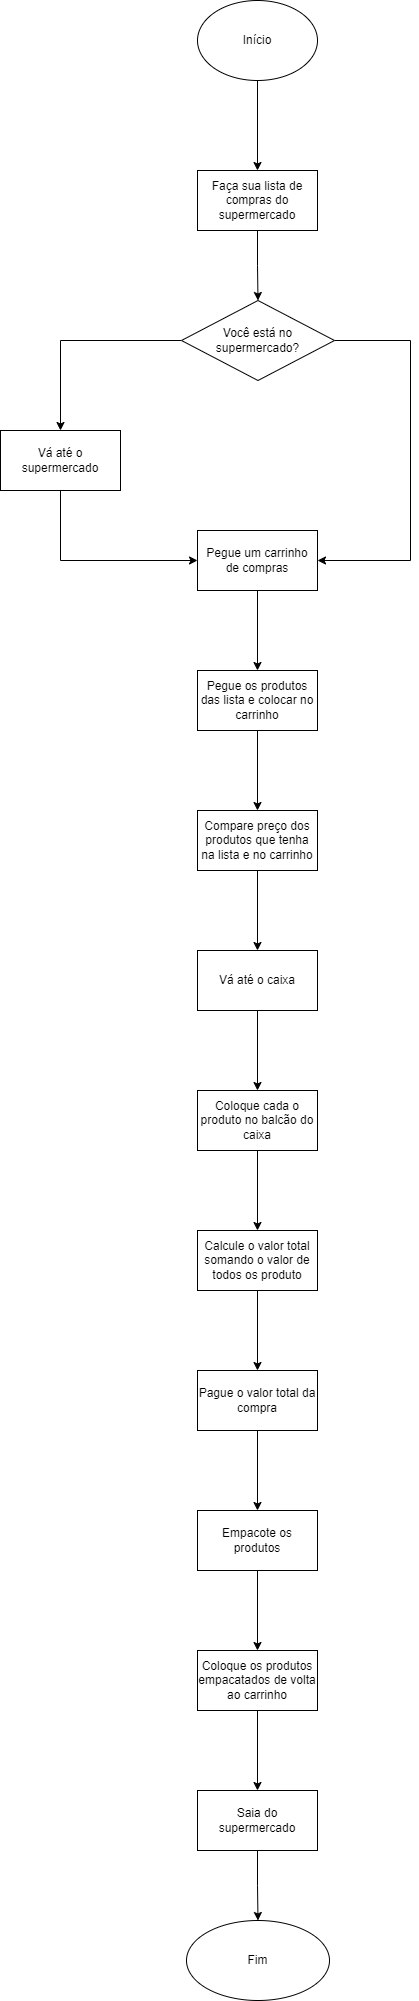

The diagram above was exported from draw.io. Its source (the exported page's mxGraphModel, read from the mxfile embedded in the PNG):
<mxGraphModel dx="1434" dy="772" grid="1" gridSize="10" guides="1" tooltips="1" connect="1" arrows="1" fold="1" page="1" pageScale="1" pageWidth="1654" pageHeight="2336" math="0" shadow="0">
  <root>
    <mxCell id="0" />
    <mxCell id="1" parent="0" />
    <mxCell id="AQinmF_VVJzo-Hfw-d6i-3" value="" style="edgeStyle=orthogonalEdgeStyle;rounded=0;orthogonalLoop=1;jettySize=auto;html=1;" edge="1" parent="1" source="AQinmF_VVJzo-Hfw-d6i-1" target="AQinmF_VVJzo-Hfw-d6i-2">
      <mxGeometry relative="1" as="geometry" />
    </mxCell>
    <mxCell id="AQinmF_VVJzo-Hfw-d6i-1" value="Início" style="ellipse;whiteSpace=wrap;html=1;" vertex="1" parent="1">
      <mxGeometry x="767" y="50" width="120" height="80" as="geometry" />
    </mxCell>
    <mxCell id="AQinmF_VVJzo-Hfw-d6i-7" value="" style="edgeStyle=orthogonalEdgeStyle;rounded=0;orthogonalLoop=1;jettySize=auto;html=1;" edge="1" parent="1" source="AQinmF_VVJzo-Hfw-d6i-2" target="AQinmF_VVJzo-Hfw-d6i-6">
      <mxGeometry relative="1" as="geometry" />
    </mxCell>
    <mxCell id="AQinmF_VVJzo-Hfw-d6i-2" value="Faça sua lista de compras do supermercado" style="whiteSpace=wrap;html=1;" vertex="1" parent="1">
      <mxGeometry x="767" y="220" width="120" height="60" as="geometry" />
    </mxCell>
    <mxCell id="AQinmF_VVJzo-Hfw-d6i-11" value="" style="edgeStyle=orthogonalEdgeStyle;rounded=0;orthogonalLoop=1;jettySize=auto;html=1;" edge="1" parent="1" source="AQinmF_VVJzo-Hfw-d6i-6" target="AQinmF_VVJzo-Hfw-d6i-10">
      <mxGeometry relative="1" as="geometry" />
    </mxCell>
    <mxCell id="AQinmF_VVJzo-Hfw-d6i-15" style="edgeStyle=orthogonalEdgeStyle;rounded=0;orthogonalLoop=1;jettySize=auto;html=1;" edge="1" parent="1" source="AQinmF_VVJzo-Hfw-d6i-6" target="AQinmF_VVJzo-Hfw-d6i-13">
      <mxGeometry relative="1" as="geometry">
        <Array as="points">
          <mxPoint x="980" y="390" />
          <mxPoint x="980" y="610" />
        </Array>
      </mxGeometry>
    </mxCell>
    <mxCell id="AQinmF_VVJzo-Hfw-d6i-6" value="Você está no supermercado?" style="rhombus;whiteSpace=wrap;html=1;" vertex="1" parent="1">
      <mxGeometry x="751" y="350" width="153" height="80" as="geometry" />
    </mxCell>
    <mxCell id="AQinmF_VVJzo-Hfw-d6i-14" value="" style="edgeStyle=orthogonalEdgeStyle;rounded=0;orthogonalLoop=1;jettySize=auto;html=1;" edge="1" parent="1" source="AQinmF_VVJzo-Hfw-d6i-10" target="AQinmF_VVJzo-Hfw-d6i-13">
      <mxGeometry relative="1" as="geometry">
        <Array as="points">
          <mxPoint x="630" y="610" />
        </Array>
      </mxGeometry>
    </mxCell>
    <mxCell id="AQinmF_VVJzo-Hfw-d6i-10" value="Vá até o supermercado" style="whiteSpace=wrap;html=1;" vertex="1" parent="1">
      <mxGeometry x="570" y="480" width="120" height="60" as="geometry" />
    </mxCell>
    <mxCell id="AQinmF_VVJzo-Hfw-d6i-17" value="" style="edgeStyle=orthogonalEdgeStyle;rounded=0;orthogonalLoop=1;jettySize=auto;html=1;" edge="1" parent="1" source="AQinmF_VVJzo-Hfw-d6i-13" target="AQinmF_VVJzo-Hfw-d6i-16">
      <mxGeometry relative="1" as="geometry" />
    </mxCell>
    <mxCell id="AQinmF_VVJzo-Hfw-d6i-13" value="Pegue um carrinho de compras" style="whiteSpace=wrap;html=1;" vertex="1" parent="1">
      <mxGeometry x="767" y="580" width="120" height="60" as="geometry" />
    </mxCell>
    <mxCell id="AQinmF_VVJzo-Hfw-d6i-19" value="" style="edgeStyle=orthogonalEdgeStyle;rounded=0;orthogonalLoop=1;jettySize=auto;html=1;" edge="1" parent="1" source="AQinmF_VVJzo-Hfw-d6i-16" target="AQinmF_VVJzo-Hfw-d6i-18">
      <mxGeometry relative="1" as="geometry" />
    </mxCell>
    <mxCell id="AQinmF_VVJzo-Hfw-d6i-16" value="Pegue os produtos das lista e colocar no carrinho" style="whiteSpace=wrap;html=1;" vertex="1" parent="1">
      <mxGeometry x="767" y="720" width="120" height="60" as="geometry" />
    </mxCell>
    <mxCell id="AQinmF_VVJzo-Hfw-d6i-21" value="" style="edgeStyle=orthogonalEdgeStyle;rounded=0;orthogonalLoop=1;jettySize=auto;html=1;" edge="1" parent="1" source="AQinmF_VVJzo-Hfw-d6i-18" target="AQinmF_VVJzo-Hfw-d6i-20">
      <mxGeometry relative="1" as="geometry" />
    </mxCell>
    <mxCell id="AQinmF_VVJzo-Hfw-d6i-18" value="&lt;div&gt;Compare preço dos produtos que tenha na lista e no carrinho&lt;/div&gt;" style="whiteSpace=wrap;html=1;" vertex="1" parent="1">
      <mxGeometry x="767" y="860" width="120" height="60" as="geometry" />
    </mxCell>
    <mxCell id="AQinmF_VVJzo-Hfw-d6i-23" value="" style="edgeStyle=orthogonalEdgeStyle;rounded=0;orthogonalLoop=1;jettySize=auto;html=1;" edge="1" parent="1" source="AQinmF_VVJzo-Hfw-d6i-20" target="AQinmF_VVJzo-Hfw-d6i-22">
      <mxGeometry relative="1" as="geometry" />
    </mxCell>
    <mxCell id="AQinmF_VVJzo-Hfw-d6i-20" value="&lt;div&gt;Vá até o caixa&lt;/div&gt;" style="whiteSpace=wrap;html=1;" vertex="1" parent="1">
      <mxGeometry x="767" y="1000" width="120" height="60" as="geometry" />
    </mxCell>
    <mxCell id="AQinmF_VVJzo-Hfw-d6i-25" value="" style="edgeStyle=orthogonalEdgeStyle;rounded=0;orthogonalLoop=1;jettySize=auto;html=1;" edge="1" parent="1" source="AQinmF_VVJzo-Hfw-d6i-22" target="AQinmF_VVJzo-Hfw-d6i-24">
      <mxGeometry relative="1" as="geometry" />
    </mxCell>
    <mxCell id="AQinmF_VVJzo-Hfw-d6i-22" value="&lt;div&gt;Coloque cada o produto no balcão do caixa&lt;/div&gt;" style="whiteSpace=wrap;html=1;" vertex="1" parent="1">
      <mxGeometry x="767" y="1140" width="120" height="60" as="geometry" />
    </mxCell>
    <mxCell id="AQinmF_VVJzo-Hfw-d6i-27" value="" style="edgeStyle=orthogonalEdgeStyle;rounded=0;orthogonalLoop=1;jettySize=auto;html=1;" edge="1" parent="1" source="AQinmF_VVJzo-Hfw-d6i-24" target="AQinmF_VVJzo-Hfw-d6i-26">
      <mxGeometry relative="1" as="geometry" />
    </mxCell>
    <mxCell id="AQinmF_VVJzo-Hfw-d6i-24" value="&lt;div&gt;Calcule o valor total somando o valor de todos os produto&lt;/div&gt;" style="whiteSpace=wrap;html=1;" vertex="1" parent="1">
      <mxGeometry x="767" y="1280" width="120" height="60" as="geometry" />
    </mxCell>
    <mxCell id="AQinmF_VVJzo-Hfw-d6i-29" value="" style="edgeStyle=orthogonalEdgeStyle;rounded=0;orthogonalLoop=1;jettySize=auto;html=1;" edge="1" parent="1" source="AQinmF_VVJzo-Hfw-d6i-26" target="AQinmF_VVJzo-Hfw-d6i-28">
      <mxGeometry relative="1" as="geometry" />
    </mxCell>
    <mxCell id="AQinmF_VVJzo-Hfw-d6i-26" value="&lt;div&gt;Pague o valor total da compra&lt;/div&gt;" style="whiteSpace=wrap;html=1;" vertex="1" parent="1">
      <mxGeometry x="767" y="1420" width="120" height="60" as="geometry" />
    </mxCell>
    <mxCell id="AQinmF_VVJzo-Hfw-d6i-31" value="" style="edgeStyle=orthogonalEdgeStyle;rounded=0;orthogonalLoop=1;jettySize=auto;html=1;" edge="1" parent="1" source="AQinmF_VVJzo-Hfw-d6i-28" target="AQinmF_VVJzo-Hfw-d6i-30">
      <mxGeometry relative="1" as="geometry" />
    </mxCell>
    <mxCell id="AQinmF_VVJzo-Hfw-d6i-28" value="&lt;div&gt;Empacote os produtos&lt;/div&gt;" style="whiteSpace=wrap;html=1;" vertex="1" parent="1">
      <mxGeometry x="767" y="1560" width="120" height="60" as="geometry" />
    </mxCell>
    <mxCell id="AQinmF_VVJzo-Hfw-d6i-33" value="" style="edgeStyle=orthogonalEdgeStyle;rounded=0;orthogonalLoop=1;jettySize=auto;html=1;" edge="1" parent="1" source="AQinmF_VVJzo-Hfw-d6i-30" target="AQinmF_VVJzo-Hfw-d6i-32">
      <mxGeometry relative="1" as="geometry" />
    </mxCell>
    <mxCell id="AQinmF_VVJzo-Hfw-d6i-30" value="&lt;div&gt;Coloque os produtos empacatados de volta ao carrinho&lt;/div&gt;" style="whiteSpace=wrap;html=1;" vertex="1" parent="1">
      <mxGeometry x="767" y="1700" width="120" height="60" as="geometry" />
    </mxCell>
    <mxCell id="AQinmF_VVJzo-Hfw-d6i-35" value="" style="edgeStyle=orthogonalEdgeStyle;rounded=0;orthogonalLoop=1;jettySize=auto;html=1;" edge="1" parent="1" source="AQinmF_VVJzo-Hfw-d6i-32" target="AQinmF_VVJzo-Hfw-d6i-34">
      <mxGeometry relative="1" as="geometry" />
    </mxCell>
    <mxCell id="AQinmF_VVJzo-Hfw-d6i-32" value="&lt;div&gt;Saia do supermercado&lt;/div&gt;" style="whiteSpace=wrap;html=1;" vertex="1" parent="1">
      <mxGeometry x="767" y="1840" width="120" height="60" as="geometry" />
    </mxCell>
    <mxCell id="AQinmF_VVJzo-Hfw-d6i-34" value="Fim" style="ellipse;whiteSpace=wrap;html=1;" vertex="1" parent="1">
      <mxGeometry x="756" y="1970" width="143" height="80" as="geometry" />
    </mxCell>
  </root>
</mxGraphModel>